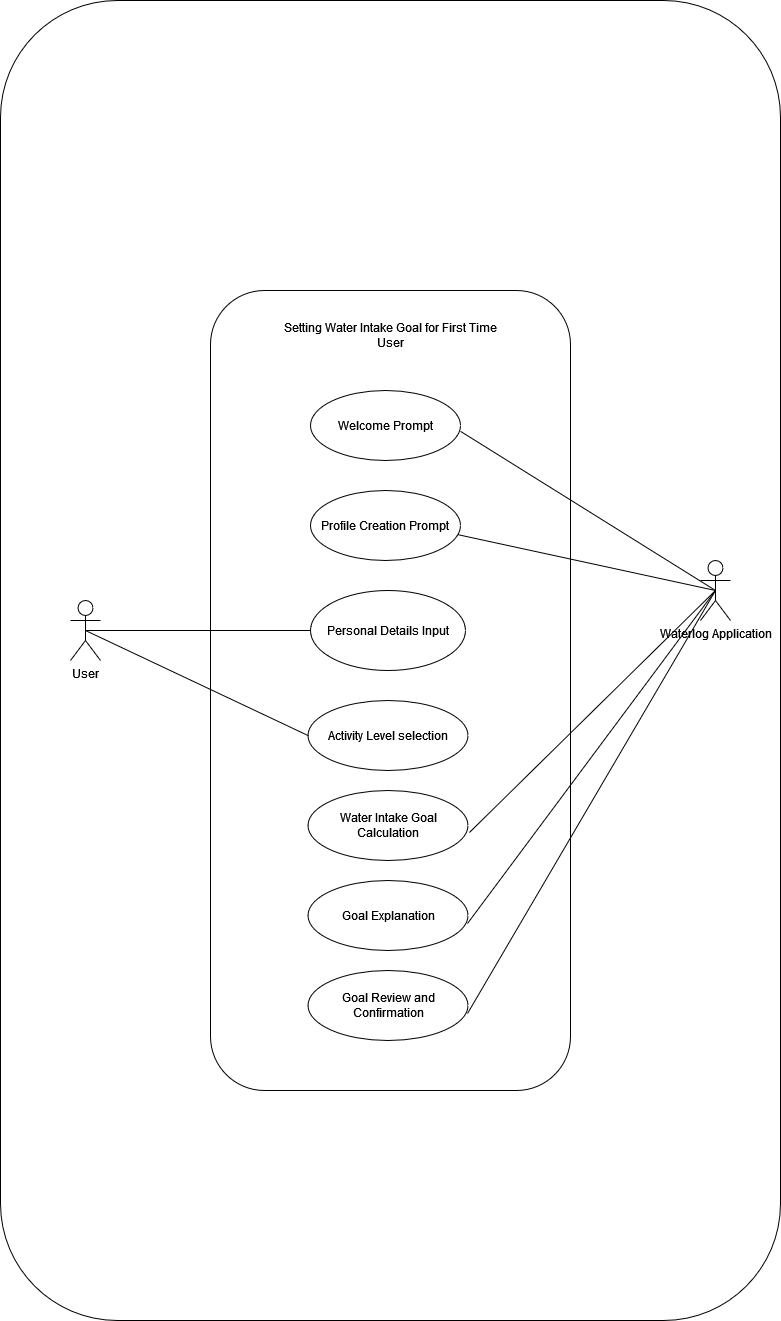

The diagram above was exported from draw.io. Its source (the exported page's mxGraphModel, read from the mxfile embedded in the PNG):
<mxGraphModel dx="1050" dy="558" grid="1" gridSize="10" guides="1" tooltips="1" connect="1" arrows="1" fold="1" page="1" pageScale="1" pageWidth="850" pageHeight="1100" math="0" shadow="0">
  <root>
    <mxCell id="0" />
    <mxCell id="1" parent="0" />
    <mxCell id="2nv4qv21E_vwEWphG4jj-1" value="" style="rounded=1;whiteSpace=wrap;html=1;" vertex="1" parent="1">
      <mxGeometry x="20" y="50" width="780" height="1320" as="geometry" />
    </mxCell>
    <mxCell id="2nv4qv21E_vwEWphG4jj-2" value="" style="rounded=1;whiteSpace=wrap;html=1;" vertex="1" parent="1">
      <mxGeometry x="230" y="340" width="360" height="800" as="geometry" />
    </mxCell>
    <mxCell id="2nv4qv21E_vwEWphG4jj-4" value="Setting Water Intake Goal for First Time User" style="text;html=1;strokeColor=none;fillColor=none;align=center;verticalAlign=middle;whiteSpace=wrap;rounded=0;" vertex="1" parent="1">
      <mxGeometry x="300" y="370" width="220" height="30" as="geometry" />
    </mxCell>
    <mxCell id="2nv4qv21E_vwEWphG4jj-5" value="Welcome Prompt" style="ellipse;whiteSpace=wrap;html=1;" vertex="1" parent="1">
      <mxGeometry x="330" y="440" width="150" height="70" as="geometry" />
    </mxCell>
    <mxCell id="2nv4qv21E_vwEWphG4jj-7" value="Profile Creation Prompt" style="ellipse;whiteSpace=wrap;html=1;" vertex="1" parent="1">
      <mxGeometry x="330" y="540" width="150" height="70" as="geometry" />
    </mxCell>
    <mxCell id="2nv4qv21E_vwEWphG4jj-9" value="Personal Details Input" style="ellipse;whiteSpace=wrap;html=1;" vertex="1" parent="1">
      <mxGeometry x="330" y="640" width="155" height="80" as="geometry" />
    </mxCell>
    <mxCell id="2nv4qv21E_vwEWphG4jj-10" value="Activity Level selection" style="ellipse;whiteSpace=wrap;html=1;" vertex="1" parent="1">
      <mxGeometry x="327.5" y="750" width="160" height="70" as="geometry" />
    </mxCell>
    <mxCell id="2nv4qv21E_vwEWphG4jj-11" value="&lt;div&gt;Water Intake Goal Calculation&lt;/div&gt;" style="ellipse;whiteSpace=wrap;html=1;" vertex="1" parent="1">
      <mxGeometry x="327.5" y="840" width="160" height="70" as="geometry" />
    </mxCell>
    <mxCell id="2nv4qv21E_vwEWphG4jj-12" value="Goal Explanation" style="ellipse;whiteSpace=wrap;html=1;" vertex="1" parent="1">
      <mxGeometry x="327.5" y="930" width="160" height="70" as="geometry" />
    </mxCell>
    <mxCell id="2nv4qv21E_vwEWphG4jj-13" style="edgeStyle=orthogonalEdgeStyle;rounded=0;orthogonalLoop=1;jettySize=auto;html=1;exitX=0.5;exitY=1;exitDx=0;exitDy=0;" edge="1" parent="1" source="2nv4qv21E_vwEWphG4jj-10" target="2nv4qv21E_vwEWphG4jj-10">
      <mxGeometry relative="1" as="geometry" />
    </mxCell>
    <mxCell id="2nv4qv21E_vwEWphG4jj-14" value="Goal Review and Confirmation" style="ellipse;whiteSpace=wrap;html=1;" vertex="1" parent="1">
      <mxGeometry x="327.5" y="1020" width="160" height="70" as="geometry" />
    </mxCell>
    <mxCell id="2nv4qv21E_vwEWphG4jj-15" value="User" style="shape=umlActor;verticalLabelPosition=bottom;verticalAlign=top;html=1;outlineConnect=0;" vertex="1" parent="1">
      <mxGeometry x="90" y="650" width="30" height="60" as="geometry" />
    </mxCell>
    <mxCell id="2nv4qv21E_vwEWphG4jj-16" value="Waterlog Application" style="shape=umlActor;verticalLabelPosition=bottom;verticalAlign=top;html=1;outlineConnect=0;" vertex="1" parent="1">
      <mxGeometry x="720" y="610" width="30" height="60" as="geometry" />
    </mxCell>
    <mxCell id="2nv4qv21E_vwEWphG4jj-21" value="" style="endArrow=none;html=1;rounded=0;exitX=1;exitY=0.583;exitDx=0;exitDy=0;exitPerimeter=0;entryX=0.5;entryY=0.5;entryDx=0;entryDy=0;entryPerimeter=0;" edge="1" parent="1" source="2nv4qv21E_vwEWphG4jj-5" target="2nv4qv21E_vwEWphG4jj-16">
      <mxGeometry width="50" height="50" relative="1" as="geometry">
        <mxPoint x="520" y="600" as="sourcePoint" />
        <mxPoint x="570" y="550" as="targetPoint" />
      </mxGeometry>
    </mxCell>
    <mxCell id="2nv4qv21E_vwEWphG4jj-22" value="" style="endArrow=none;html=1;rounded=0;exitX=0.983;exitY=0.631;exitDx=0;exitDy=0;exitPerimeter=0;entryX=0.5;entryY=0.5;entryDx=0;entryDy=0;entryPerimeter=0;" edge="1" parent="1" source="2nv4qv21E_vwEWphG4jj-7" target="2nv4qv21E_vwEWphG4jj-16">
      <mxGeometry width="50" height="50" relative="1" as="geometry">
        <mxPoint x="470" y="521" as="sourcePoint" />
        <mxPoint x="680" y="707" as="targetPoint" />
      </mxGeometry>
    </mxCell>
    <mxCell id="2nv4qv21E_vwEWphG4jj-23" value="" style="endArrow=none;html=1;rounded=0;exitX=1.009;exitY=0.6;exitDx=0;exitDy=0;exitPerimeter=0;entryX=0.5;entryY=0.5;entryDx=0;entryDy=0;entryPerimeter=0;" edge="1" parent="1" source="2nv4qv21E_vwEWphG4jj-11" target="2nv4qv21E_vwEWphG4jj-16">
      <mxGeometry width="50" height="50" relative="1" as="geometry">
        <mxPoint x="490" y="730" as="sourcePoint" />
        <mxPoint x="700" y="916" as="targetPoint" />
      </mxGeometry>
    </mxCell>
    <mxCell id="2nv4qv21E_vwEWphG4jj-24" value="" style="endArrow=none;html=1;rounded=0;exitX=0.997;exitY=0.614;exitDx=0;exitDy=0;exitPerimeter=0;entryX=0.5;entryY=0.5;entryDx=0;entryDy=0;entryPerimeter=0;" edge="1" parent="1" source="2nv4qv21E_vwEWphG4jj-12" target="2nv4qv21E_vwEWphG4jj-16">
      <mxGeometry width="50" height="50" relative="1" as="geometry">
        <mxPoint x="499" y="892" as="sourcePoint" />
        <mxPoint x="745" y="650" as="targetPoint" />
      </mxGeometry>
    </mxCell>
    <mxCell id="2nv4qv21E_vwEWphG4jj-25" value="" style="endArrow=none;html=1;rounded=0;exitX=0.997;exitY=0.614;exitDx=0;exitDy=0;exitPerimeter=0;entryX=0.5;entryY=0.5;entryDx=0;entryDy=0;entryPerimeter=0;" edge="1" parent="1" source="2nv4qv21E_vwEWphG4jj-14" target="2nv4qv21E_vwEWphG4jj-16">
      <mxGeometry width="50" height="50" relative="1" as="geometry">
        <mxPoint x="497" y="983" as="sourcePoint" />
        <mxPoint x="730" y="670" as="targetPoint" />
      </mxGeometry>
    </mxCell>
    <mxCell id="2nv4qv21E_vwEWphG4jj-26" value="" style="endArrow=none;html=1;rounded=0;entryX=0;entryY=0.5;entryDx=0;entryDy=0;exitX=0.5;exitY=0.5;exitDx=0;exitDy=0;exitPerimeter=0;" edge="1" parent="1" source="2nv4qv21E_vwEWphG4jj-15" target="2nv4qv21E_vwEWphG4jj-9">
      <mxGeometry width="50" height="50" relative="1" as="geometry">
        <mxPoint x="180" y="710" as="sourcePoint" />
        <mxPoint x="230" y="660" as="targetPoint" />
      </mxGeometry>
    </mxCell>
    <mxCell id="2nv4qv21E_vwEWphG4jj-27" value="" style="endArrow=none;html=1;rounded=0;entryX=0;entryY=0.5;entryDx=0;entryDy=0;exitX=0.5;exitY=0.5;exitDx=0;exitDy=0;exitPerimeter=0;" edge="1" parent="1" source="2nv4qv21E_vwEWphG4jj-15" target="2nv4qv21E_vwEWphG4jj-10">
      <mxGeometry width="50" height="50" relative="1" as="geometry">
        <mxPoint x="130" y="690" as="sourcePoint" />
        <mxPoint x="340" y="690" as="targetPoint" />
      </mxGeometry>
    </mxCell>
  </root>
</mxGraphModel>